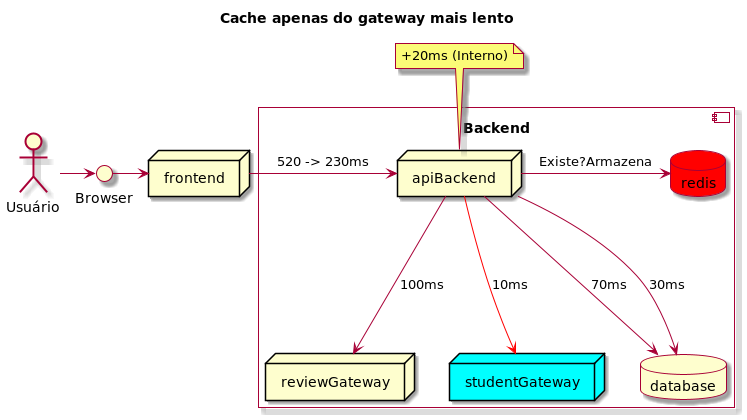

The diagram above was rendered by PlantUML. Its source (embedded in the PNG):
@startuml

skin rose

Title: Cache apenas do gateway mais lento


actor "Usuário" as actor
interface "Browser" as browser
node frontend

actor -> browser
browser -> frontend

component "Backend\n" {

  node "apiBackend" as backend
  node reviewGateway as reviewGateway
  node studentGateway as studentGateway #aqua
  database database
  database redis as redis  #red

  backend -> redis: Existe?Armazena
  backend --> database: 70ms
  backend --> database: 30ms
  backend --> reviewGateway: 100ms
  backend --> studentGateway #red: 10ms

}

frontend -> backend: 520 -> 230ms
note top of backend: +20ms (Interno)

@enduml